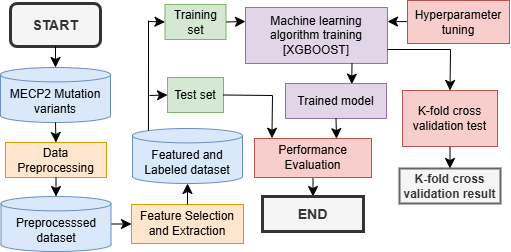

The diagram above was exported from draw.io. Its source (the exported page's mxGraphModel, read from the mxfile embedded in the PNG):
<mxGraphModel dx="1865" dy="995" grid="0" gridSize="10" guides="1" tooltips="1" connect="1" arrows="1" fold="1" page="0" pageScale="1" pageWidth="850" pageHeight="1100" background="none" math="0" shadow="0">
  <root>
    <mxCell id="0" />
    <mxCell id="1" parent="0" />
    <mxCell id="AjgvUScyANVuV3mG7IGD-1" value="&lt;font style=&quot;font-size: 14px;&quot;&gt;START&lt;/font&gt;" style="rounded=1;whiteSpace=wrap;html=1;fontStyle=1;strokeWidth=3;strokeColor=#333333;fillColor=#f5f5f5;fontColor=#333333;" parent="1" vertex="1">
      <mxGeometry x="172" y="175" width="90" height="43" as="geometry" />
    </mxCell>
    <mxCell id="AjgvUScyANVuV3mG7IGD-2" value="&lt;font&gt;MECP2 Mutation variants&lt;/font&gt;" style="shape=cylinder3;whiteSpace=wrap;html=1;boundedLbl=1;backgroundOutline=1;size=7.20001220703125;fontStyle=0;fillColor=#dae8fc;strokeColor=#6c8ebf;" parent="1" vertex="1">
      <mxGeometry x="162" y="239" width="110" height="55" as="geometry" />
    </mxCell>
    <mxCell id="AjgvUScyANVuV3mG7IGD-3" value="Data Preprocessing" style="rounded=0;whiteSpace=wrap;html=1;fontStyle=0;fillColor=#ffe6cc;strokeColor=#d79b00;" parent="1" vertex="1">
      <mxGeometry x="167" y="314" width="101" height="35" as="geometry" />
    </mxCell>
    <mxCell id="AjgvUScyANVuV3mG7IGD-11" style="edgeStyle=none;curved=1;rounded=0;orthogonalLoop=1;jettySize=auto;html=1;exitX=1;exitY=0.5;exitDx=0;exitDy=0;exitPerimeter=0;entryX=0;entryY=0.5;entryDx=0;entryDy=0;fontSize=12;startSize=8;endSize=8;fontStyle=1" parent="1" source="AjgvUScyANVuV3mG7IGD-4" target="AjgvUScyANVuV3mG7IGD-10" edge="1">
      <mxGeometry relative="1" as="geometry" />
    </mxCell>
    <mxCell id="AjgvUScyANVuV3mG7IGD-4" value="Preprocesssed dataset" style="shape=cylinder3;whiteSpace=wrap;html=1;boundedLbl=1;backgroundOutline=1;size=7.20001220703125;fontStyle=0;fillColor=#dae8fc;strokeColor=#6c8ebf;" parent="1" vertex="1">
      <mxGeometry x="162.5" y="368" width="110" height="55" as="geometry" />
    </mxCell>
    <mxCell id="AjgvUScyANVuV3mG7IGD-6" style="edgeStyle=none;curved=1;rounded=0;orthogonalLoop=1;jettySize=auto;html=1;exitX=0.5;exitY=1;exitDx=0;exitDy=0;entryX=0.5;entryY=0;entryDx=0;entryDy=0;entryPerimeter=0;fontSize=12;startSize=8;endSize=8;fontStyle=0" parent="1" source="AjgvUScyANVuV3mG7IGD-1" target="AjgvUScyANVuV3mG7IGD-2" edge="1">
      <mxGeometry relative="1" as="geometry" />
    </mxCell>
    <mxCell id="AjgvUScyANVuV3mG7IGD-7" style="edgeStyle=none;curved=1;rounded=0;orthogonalLoop=1;jettySize=auto;html=1;exitX=0.5;exitY=1;exitDx=0;exitDy=0;exitPerimeter=0;entryX=0.5;entryY=0;entryDx=0;entryDy=0;fontSize=12;startSize=8;endSize=8;fontStyle=0" parent="1" source="AjgvUScyANVuV3mG7IGD-2" target="AjgvUScyANVuV3mG7IGD-3" edge="1">
      <mxGeometry relative="1" as="geometry" />
    </mxCell>
    <mxCell id="AjgvUScyANVuV3mG7IGD-8" style="edgeStyle=none;curved=1;rounded=0;orthogonalLoop=1;jettySize=auto;html=1;exitX=0.5;exitY=1;exitDx=0;exitDy=0;fontSize=12;startSize=8;endSize=8;entryX=0.5;entryY=0;entryDx=0;entryDy=0;entryPerimeter=0;fontStyle=0" parent="1" source="AjgvUScyANVuV3mG7IGD-3" target="AjgvUScyANVuV3mG7IGD-4" edge="1">
      <mxGeometry relative="1" as="geometry">
        <mxPoint x="218" y="374" as="targetPoint" />
      </mxGeometry>
    </mxCell>
    <mxCell id="AjgvUScyANVuV3mG7IGD-10" value="Feature Selection and Extraction" style="rounded=0;whiteSpace=wrap;html=1;fontStyle=0;fillColor=#ffe6cc;strokeColor=#d79b00;" parent="1" vertex="1">
      <mxGeometry x="293" y="376" width="112" height="39" as="geometry" />
    </mxCell>
    <mxCell id="AjgvUScyANVuV3mG7IGD-14" value="Featured and Labeled dataset" style="shape=cylinder3;whiteSpace=wrap;html=1;boundedLbl=1;backgroundOutline=1;size=7.20001220703125;fontStyle=0;fillColor=#dae8fc;strokeColor=#6c8ebf;" parent="1" vertex="1">
      <mxGeometry x="294" y="300" width="110" height="55" as="geometry" />
    </mxCell>
    <mxCell id="AjgvUScyANVuV3mG7IGD-17" value="Training set" style="rounded=0;whiteSpace=wrap;html=1;fontStyle=0;fillColor=#d5e8d4;strokeColor=#82b366;" parent="1" vertex="1">
      <mxGeometry x="326.5" y="176" width="61" height="35" as="geometry" />
    </mxCell>
    <mxCell id="AjgvUScyANVuV3mG7IGD-18" value="Test set" style="rounded=0;whiteSpace=wrap;html=1;fontStyle=0;fillColor=#d5e8d4;strokeColor=#82b366;" parent="1" vertex="1">
      <mxGeometry x="329" y="249" width="56" height="35" as="geometry" />
    </mxCell>
    <mxCell id="AjgvUScyANVuV3mG7IGD-21" value="" style="endArrow=none;html=1;rounded=0;fontSize=12;startSize=8;endSize=8;curved=1;entryX=0.145;entryY=0;entryDx=0;entryDy=2.0880035400390624;entryPerimeter=0;fontStyle=0" parent="1" target="AjgvUScyANVuV3mG7IGD-14" edge="1">
      <mxGeometry width="50" height="50" relative="1" as="geometry">
        <mxPoint x="310" y="192" as="sourcePoint" />
        <mxPoint x="331" y="328" as="targetPoint" />
      </mxGeometry>
    </mxCell>
    <mxCell id="AjgvUScyANVuV3mG7IGD-22" value="" style="endArrow=classic;html=1;rounded=0;fontSize=12;startSize=8;endSize=8;curved=1;entryX=0;entryY=0.5;entryDx=0;entryDy=0;fontStyle=0" parent="1" target="AjgvUScyANVuV3mG7IGD-17" edge="1">
      <mxGeometry width="50" height="50" relative="1" as="geometry">
        <mxPoint x="310" y="193" as="sourcePoint" />
        <mxPoint x="389" y="190" as="targetPoint" />
      </mxGeometry>
    </mxCell>
    <mxCell id="AjgvUScyANVuV3mG7IGD-23" value="" style="endArrow=classic;html=1;rounded=0;fontSize=12;startSize=8;endSize=8;curved=1;entryX=0;entryY=0.5;entryDx=0;entryDy=0;fontStyle=0" parent="1" target="AjgvUScyANVuV3mG7IGD-18" edge="1">
      <mxGeometry width="50" height="50" relative="1" as="geometry">
        <mxPoint x="311" y="267" as="sourcePoint" />
        <mxPoint x="335" y="267" as="targetPoint" />
      </mxGeometry>
    </mxCell>
    <mxCell id="AjgvUScyANVuV3mG7IGD-25" value="Machine learning algorithm training&lt;br&gt;[XGBOOST]" style="rounded=0;whiteSpace=wrap;html=1;strokeColor=#9673a6;fontStyle=0;fillColor=#e1d5e7;" parent="1" vertex="1">
      <mxGeometry x="407" y="179" width="142" height="56" as="geometry" />
    </mxCell>
    <mxCell id="AjgvUScyANVuV3mG7IGD-26" style="edgeStyle=none;curved=1;rounded=0;orthogonalLoop=1;jettySize=auto;html=1;exitX=1;exitY=0.5;exitDx=0;exitDy=0;entryX=0;entryY=0.25;entryDx=0;entryDy=0;fontSize=12;startSize=8;endSize=8;fontStyle=0" parent="1" source="AjgvUScyANVuV3mG7IGD-17" target="AjgvUScyANVuV3mG7IGD-25" edge="1">
      <mxGeometry relative="1" as="geometry" />
    </mxCell>
    <mxCell id="AjgvUScyANVuV3mG7IGD-28" value="Trained model" style="rounded=0;whiteSpace=wrap;html=1;fontStyle=0;fillColor=#e1d5e7;strokeColor=#9673a6;" parent="1" vertex="1">
      <mxGeometry x="447" y="255" width="101" height="35" as="geometry" />
    </mxCell>
    <mxCell id="AjgvUScyANVuV3mG7IGD-31" style="edgeStyle=none;curved=1;rounded=0;orthogonalLoop=1;jettySize=auto;html=1;exitX=0.5;exitY=1;exitDx=0;exitDy=0;entryX=0.5;entryY=0;entryDx=0;entryDy=0;fontSize=12;startSize=8;endSize=8;fontStyle=1" parent="1" source="AjgvUScyANVuV3mG7IGD-29" target="AjgvUScyANVuV3mG7IGD-30" edge="1">
      <mxGeometry relative="1" as="geometry" />
    </mxCell>
    <mxCell id="AjgvUScyANVuV3mG7IGD-29" value="Performance Evaluation" style="rounded=0;whiteSpace=wrap;html=1;fontStyle=0;fillColor=#f8cecc;strokeColor=#b85450;" parent="1" vertex="1">
      <mxGeometry x="416" y="310" width="117" height="39" as="geometry" />
    </mxCell>
    <mxCell id="AjgvUScyANVuV3mG7IGD-30" value="&lt;span&gt;&lt;font style=&quot;font-size: 14px;&quot;&gt;END&lt;/font&gt;&lt;/span&gt;" style="rounded=0;whiteSpace=wrap;html=1;fontStyle=1;strokeWidth=3;fillColor=#f5f5f5;fontColor=#333333;strokeColor=#333333;" parent="1" vertex="1">
      <mxGeometry x="424" y="368" width="101" height="35" as="geometry" />
    </mxCell>
    <mxCell id="AjgvUScyANVuV3mG7IGD-32" style="edgeStyle=none;curved=1;rounded=0;orthogonalLoop=1;jettySize=auto;html=1;exitX=0.5;exitY=1;exitDx=0;exitDy=0;fontSize=12;startSize=8;endSize=8;fontStyle=0;entryX=0.701;entryY=0.004;entryDx=0;entryDy=0;entryPerimeter=0;" parent="1" source="AjgvUScyANVuV3mG7IGD-28" target="AjgvUScyANVuV3mG7IGD-29" edge="1">
      <mxGeometry relative="1" as="geometry">
        <mxPoint x="499" y="310" as="targetPoint" />
      </mxGeometry>
    </mxCell>
    <mxCell id="AjgvUScyANVuV3mG7IGD-36" value="" style="endArrow=none;html=1;rounded=0;fontSize=12;startSize=8;endSize=8;curved=1;exitX=1;exitY=0.5;exitDx=0;exitDy=0;fontStyle=0" parent="1" source="AjgvUScyANVuV3mG7IGD-18" edge="1">
      <mxGeometry width="50" height="50" relative="1" as="geometry">
        <mxPoint x="488" y="289" as="sourcePoint" />
        <mxPoint x="434" y="267" as="targetPoint" />
      </mxGeometry>
    </mxCell>
    <mxCell id="AjgvUScyANVuV3mG7IGD-38" value="" style="endArrow=classic;html=1;rounded=0;fontSize=12;startSize=8;endSize=8;curved=1;entryX=0.149;entryY=-0.007;entryDx=0;entryDy=0;entryPerimeter=0;fontStyle=0" parent="1" target="AjgvUScyANVuV3mG7IGD-29" edge="1">
      <mxGeometry width="50" height="50" relative="1" as="geometry">
        <mxPoint x="434" y="267" as="sourcePoint" />
        <mxPoint x="457" y="257" as="targetPoint" />
      </mxGeometry>
    </mxCell>
    <mxCell id="AjgvUScyANVuV3mG7IGD-42" value="" style="edgeStyle=none;curved=1;rounded=0;orthogonalLoop=1;jettySize=auto;html=1;fontSize=12;startSize=8;endSize=8;entryX=1;entryY=0.25;entryDx=0;entryDy=0;fontStyle=0" parent="1" source="AjgvUScyANVuV3mG7IGD-41" target="AjgvUScyANVuV3mG7IGD-25" edge="1">
      <mxGeometry relative="1" as="geometry" />
    </mxCell>
    <mxCell id="AjgvUScyANVuV3mG7IGD-41" value="Hyperparameter tuning" style="rounded=0;whiteSpace=wrap;html=1;fontStyle=0;fillColor=#f8cecc;strokeColor=#b85450;" parent="1" vertex="1">
      <mxGeometry x="569" y="172" width="102" height="43" as="geometry" />
    </mxCell>
    <mxCell id="AjgvUScyANVuV3mG7IGD-55" style="edgeStyle=none;curved=1;rounded=0;orthogonalLoop=1;jettySize=auto;html=1;exitX=0.5;exitY=1;exitDx=0;exitDy=0;entryX=0.5;entryY=0;entryDx=0;entryDy=0;fontSize=12;startSize=8;endSize=8;fontStyle=0" parent="1" source="AjgvUScyANVuV3mG7IGD-44" target="AjgvUScyANVuV3mG7IGD-45" edge="1">
      <mxGeometry relative="1" as="geometry" />
    </mxCell>
    <mxCell id="AjgvUScyANVuV3mG7IGD-44" value="K-fold cross validation test" style="rounded=0;whiteSpace=wrap;html=1;fontStyle=0;fillColor=#f8cecc;strokeColor=#b85450;" parent="1" vertex="1">
      <mxGeometry x="564" y="262" width="95" height="56" as="geometry" />
    </mxCell>
    <mxCell id="AjgvUScyANVuV3mG7IGD-45" value="K-fold cross validation result" style="rounded=0;whiteSpace=wrap;html=1;fontStyle=1;strokeWidth=2;fillColor=#f5f5f5;strokeColor=#666666;fontColor=#333333;" parent="1" vertex="1">
      <mxGeometry x="561" y="340" width="101" height="35" as="geometry" />
    </mxCell>
    <mxCell id="AjgvUScyANVuV3mG7IGD-48" value="" style="endArrow=none;html=1;rounded=0;fontSize=12;startSize=8;endSize=8;curved=1;exitX=1;exitY=0.75;exitDx=0;exitDy=0;fontStyle=0" parent="1" source="AjgvUScyANVuV3mG7IGD-25" edge="1">
      <mxGeometry width="50" height="50" relative="1" as="geometry">
        <mxPoint x="654" y="294" as="sourcePoint" />
        <mxPoint x="612" y="221" as="targetPoint" />
      </mxGeometry>
    </mxCell>
    <mxCell id="AjgvUScyANVuV3mG7IGD-49" value="" style="endArrow=classic;html=1;rounded=0;fontSize=12;startSize=8;endSize=8;curved=1;entryX=0.5;entryY=0;entryDx=0;entryDy=0;fontStyle=0" parent="1" target="AjgvUScyANVuV3mG7IGD-44" edge="1">
      <mxGeometry width="50" height="50" relative="1" as="geometry">
        <mxPoint x="612" y="221" as="sourcePoint" />
        <mxPoint x="630.16" y="240.224" as="targetPoint" />
      </mxGeometry>
    </mxCell>
    <mxCell id="AjgvUScyANVuV3mG7IGD-52" style="edgeStyle=none;curved=1;rounded=0;orthogonalLoop=1;jettySize=auto;html=1;exitX=0.5;exitY=0;exitDx=0;exitDy=0;entryX=0.5;entryY=1;entryDx=0;entryDy=0;entryPerimeter=0;fontSize=12;startSize=8;endSize=8;fontStyle=0" parent="1" source="AjgvUScyANVuV3mG7IGD-10" target="AjgvUScyANVuV3mG7IGD-14" edge="1">
      <mxGeometry relative="1" as="geometry" />
    </mxCell>
    <mxCell id="AjgvUScyANVuV3mG7IGD-56" style="edgeStyle=none;curved=1;rounded=0;orthogonalLoop=1;jettySize=auto;html=1;exitX=0.75;exitY=1;exitDx=0;exitDy=0;entryX=0.656;entryY=0.018;entryDx=0;entryDy=0;entryPerimeter=0;fontSize=12;startSize=8;endSize=8;fontStyle=0" parent="1" source="AjgvUScyANVuV3mG7IGD-25" target="AjgvUScyANVuV3mG7IGD-28" edge="1">
      <mxGeometry relative="1" as="geometry" />
    </mxCell>
  </root>
</mxGraphModel>